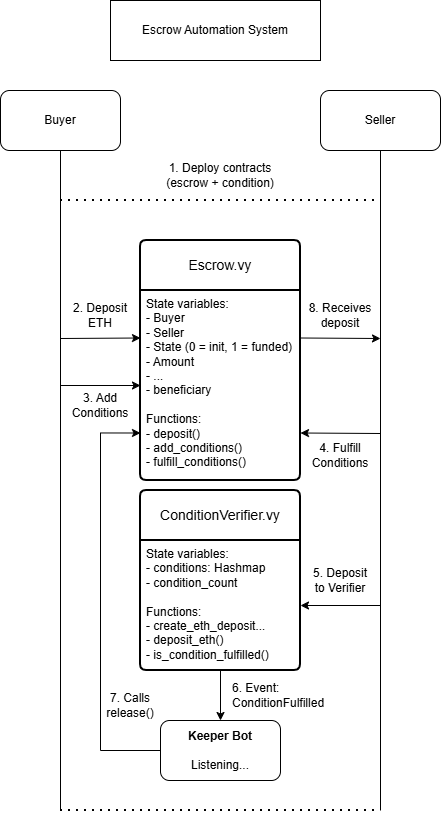

The diagram above was exported from draw.io. Its source (the exported page's mxGraphModel, read from the mxfile embedded in the PNG):
<mxGraphModel dx="546" dy="980" grid="1" gridSize="10" guides="1" tooltips="1" connect="1" arrows="1" fold="1" page="1" pageScale="1" pageWidth="850" pageHeight="1100" math="0" shadow="0">
  <root>
    <mxCell id="0" />
    <mxCell id="1" parent="0" />
    <mxCell id="oQOh0BSw32xRssa6fTpl-9" value="Escrow Automation System" style="rounded=0;whiteSpace=wrap;html=1;" vertex="1" parent="1">
      <mxGeometry x="200" y="110" width="210" height="60" as="geometry" />
    </mxCell>
    <mxCell id="oQOh0BSw32xRssa6fTpl-12" value="" style="endArrow=none;html=1;rounded=0;entryX=0.5;entryY=1;entryDx=0;entryDy=0;edgeStyle=orthogonalEdgeStyle;" edge="1" parent="1" target="oQOh0BSw32xRssa6fTpl-13">
      <mxGeometry width="50" height="50" relative="1" as="geometry">
        <mxPoint x="150" y="920" as="sourcePoint" />
        <mxPoint x="150" y="260" as="targetPoint" />
      </mxGeometry>
    </mxCell>
    <mxCell id="oQOh0BSw32xRssa6fTpl-13" value="Buyer" style="rounded=1;whiteSpace=wrap;html=1;" vertex="1" parent="1">
      <mxGeometry x="90" y="200" width="120" height="60" as="geometry" />
    </mxCell>
    <mxCell id="oQOh0BSw32xRssa6fTpl-14" value="Seller" style="rounded=1;whiteSpace=wrap;html=1;" vertex="1" parent="1">
      <mxGeometry x="410" y="200" width="120" height="60" as="geometry" />
    </mxCell>
    <mxCell id="oQOh0BSw32xRssa6fTpl-15" value="" style="endArrow=none;html=1;rounded=0;entryX=0.5;entryY=1;entryDx=0;entryDy=0;" edge="1" parent="1" target="oQOh0BSw32xRssa6fTpl-14">
      <mxGeometry width="50" height="50" relative="1" as="geometry">
        <mxPoint x="470" y="920" as="sourcePoint" />
        <mxPoint x="469.40999999999997" y="290" as="targetPoint" />
      </mxGeometry>
    </mxCell>
    <mxCell id="oQOh0BSw32xRssa6fTpl-16" value="" style="endArrow=none;dashed=1;html=1;dashPattern=1 3;strokeWidth=2;rounded=0;" edge="1" parent="1">
      <mxGeometry width="50" height="50" relative="1" as="geometry">
        <mxPoint x="150" y="310" as="sourcePoint" />
        <mxPoint x="470" y="310" as="targetPoint" />
      </mxGeometry>
    </mxCell>
    <mxCell id="oQOh0BSw32xRssa6fTpl-17" value="1. Deploy contracts&lt;div&gt;(escrow + condition)&lt;/div&gt;" style="text;html=1;whiteSpace=wrap;strokeColor=none;fillColor=none;align=center;verticalAlign=middle;rounded=0;" vertex="1" parent="1">
      <mxGeometry x="250" y="270" width="120" height="30" as="geometry" />
    </mxCell>
    <mxCell id="oQOh0BSw32xRssa6fTpl-19" value="Escrow.vy" style="swimlane;childLayout=stackLayout;horizontal=1;startSize=50;horizontalStack=0;rounded=1;fontSize=14;fontStyle=0;strokeWidth=2;resizeParent=0;resizeLast=1;shadow=0;dashed=0;align=center;arcSize=4;whiteSpace=wrap;html=1;" vertex="1" parent="1">
      <mxGeometry x="230" y="350" width="160" height="240" as="geometry" />
    </mxCell>
    <mxCell id="oQOh0BSw32xRssa6fTpl-20" value="&lt;div&gt;State variables:&amp;nbsp;&lt;/div&gt;&lt;div&gt;- Buyer&lt;/div&gt;&lt;div&gt;- Seller&lt;/div&gt;&lt;div&gt;- State (0 = init, 1 = funded)&lt;/div&gt;&lt;div&gt;- Amount&lt;/div&gt;&lt;div&gt;-&amp;nbsp;&lt;span style=&quot;background-color: transparent; color: light-dark(rgb(0, 0, 0), rgb(255, 255, 255));&quot;&gt;...&lt;/span&gt;&lt;/div&gt;&lt;div&gt;- beneficiary&lt;/div&gt;&lt;div&gt;&lt;br&gt;&lt;/div&gt;&lt;div&gt;Functions:&lt;/div&gt;&lt;div&gt;- deposit()&lt;/div&gt;&lt;div&gt;- add_conditions()&lt;/div&gt;&lt;div&gt;- fulfill_conditions()&lt;/div&gt;&lt;div&gt;&lt;br&gt;&lt;/div&gt;" style="align=left;strokeColor=none;fillColor=none;spacingLeft=4;spacingRight=4;fontSize=12;verticalAlign=top;resizable=0;rotatable=0;part=1;html=1;whiteSpace=wrap;" vertex="1" parent="oQOh0BSw32xRssa6fTpl-19">
      <mxGeometry y="50" width="160" height="190" as="geometry" />
    </mxCell>
    <mxCell id="oQOh0BSw32xRssa6fTpl-21" value="" style="endArrow=classic;html=1;rounded=0;entryX=0;entryY=0.25;entryDx=0;entryDy=0;" edge="1" parent="1" target="oQOh0BSw32xRssa6fTpl-20">
      <mxGeometry width="50" height="50" relative="1" as="geometry">
        <mxPoint x="150" y="448" as="sourcePoint" />
        <mxPoint x="390" y="440" as="targetPoint" />
      </mxGeometry>
    </mxCell>
    <mxCell id="oQOh0BSw32xRssa6fTpl-22" value="2. Deposit ETH" style="text;html=1;whiteSpace=wrap;strokeColor=none;fillColor=none;align=center;verticalAlign=middle;rounded=0;" vertex="1" parent="1">
      <mxGeometry x="160" y="410" width="60" height="30" as="geometry" />
    </mxCell>
    <mxCell id="oQOh0BSw32xRssa6fTpl-24" value="" style="endArrow=classic;html=1;rounded=0;entryX=0;entryY=0.5;entryDx=0;entryDy=0;" edge="1" parent="1" target="oQOh0BSw32xRssa6fTpl-20">
      <mxGeometry width="50" height="50" relative="1" as="geometry">
        <mxPoint x="150" y="495" as="sourcePoint" />
        <mxPoint x="230" y="490" as="targetPoint" />
      </mxGeometry>
    </mxCell>
    <mxCell id="oQOh0BSw32xRssa6fTpl-25" value="3. Add Conditions" style="text;html=1;whiteSpace=wrap;strokeColor=none;fillColor=none;align=center;verticalAlign=middle;rounded=0;" vertex="1" parent="1">
      <mxGeometry x="160" y="500" width="60" height="30" as="geometry" />
    </mxCell>
    <mxCell id="oQOh0BSw32xRssa6fTpl-26" value="" style="endArrow=classic;html=1;rounded=0;entryX=1;entryY=0.75;entryDx=0;entryDy=0;" edge="1" parent="1" target="oQOh0BSw32xRssa6fTpl-20">
      <mxGeometry width="50" height="50" relative="1" as="geometry">
        <mxPoint x="470" y="543" as="sourcePoint" />
        <mxPoint x="580" y="530" as="targetPoint" />
      </mxGeometry>
    </mxCell>
    <mxCell id="oQOh0BSw32xRssa6fTpl-27" value="4. Fulfill Conditions" style="text;html=1;whiteSpace=wrap;strokeColor=none;fillColor=none;align=center;verticalAlign=middle;rounded=0;" vertex="1" parent="1">
      <mxGeometry x="400" y="550" width="60" height="30" as="geometry" />
    </mxCell>
    <mxCell id="oQOh0BSw32xRssa6fTpl-28" value="ConditionVerifier.vy" style="swimlane;childLayout=stackLayout;horizontal=1;startSize=50;horizontalStack=0;rounded=1;fontSize=14;fontStyle=0;strokeWidth=2;resizeParent=0;resizeLast=1;shadow=0;dashed=0;align=center;arcSize=4;whiteSpace=wrap;html=1;" vertex="1" parent="1">
      <mxGeometry x="230" y="600" width="160" height="180" as="geometry" />
    </mxCell>
    <mxCell id="oQOh0BSw32xRssa6fTpl-29" value="&lt;div&gt;State variables:&amp;nbsp;&lt;/div&gt;&lt;div&gt;- conditions: Hashmap&lt;/div&gt;&lt;div&gt;&lt;span style=&quot;background-color: transparent; color: light-dark(rgb(0, 0, 0), rgb(255, 255, 255));&quot;&gt;- condition_count&lt;/span&gt;&lt;/div&gt;&lt;div&gt;&lt;br&gt;&lt;/div&gt;&lt;div&gt;Functions:&lt;/div&gt;&lt;div&gt;- create_eth_deposit...&lt;/div&gt;&lt;div&gt;- deposit_eth()&lt;/div&gt;&lt;div&gt;- is_condition_fulfilled()&lt;/div&gt;&lt;div&gt;&lt;br&gt;&lt;/div&gt;" style="align=left;strokeColor=none;fillColor=none;spacingLeft=4;spacingRight=4;fontSize=12;verticalAlign=top;resizable=0;rotatable=0;part=1;html=1;whiteSpace=wrap;" vertex="1" parent="oQOh0BSw32xRssa6fTpl-28">
      <mxGeometry y="50" width="160" height="130" as="geometry" />
    </mxCell>
    <mxCell id="oQOh0BSw32xRssa6fTpl-30" value="" style="endArrow=classic;html=1;rounded=0;entryX=1;entryY=0.5;entryDx=0;entryDy=0;" edge="1" parent="1" target="oQOh0BSw32xRssa6fTpl-29">
      <mxGeometry width="50" height="50" relative="1" as="geometry">
        <mxPoint x="470" y="715" as="sourcePoint" />
        <mxPoint x="510" y="600" as="targetPoint" />
      </mxGeometry>
    </mxCell>
    <mxCell id="oQOh0BSw32xRssa6fTpl-31" value="5. Deposit to Verifier" style="text;html=1;whiteSpace=wrap;strokeColor=none;fillColor=none;align=center;verticalAlign=middle;rounded=0;" vertex="1" parent="1">
      <mxGeometry x="400" y="675" width="60" height="30" as="geometry" />
    </mxCell>
    <mxCell id="oQOh0BSw32xRssa6fTpl-32" value="" style="endArrow=classic;html=1;rounded=0;entryX=0.5;entryY=0;entryDx=0;entryDy=0;exitX=0.5;exitY=1;exitDx=0;exitDy=0;" edge="1" parent="1" source="oQOh0BSw32xRssa6fTpl-29" target="oQOh0BSw32xRssa6fTpl-33">
      <mxGeometry width="50" height="50" relative="1" as="geometry">
        <mxPoint x="180" y="1010" as="sourcePoint" />
        <mxPoint x="280" y="950" as="targetPoint" />
      </mxGeometry>
    </mxCell>
    <mxCell id="oQOh0BSw32xRssa6fTpl-35" style="edgeStyle=orthogonalEdgeStyle;rounded=0;orthogonalLoop=1;jettySize=auto;html=1;entryX=0;entryY=0.75;entryDx=0;entryDy=0;" edge="1" parent="1" source="oQOh0BSw32xRssa6fTpl-33" target="oQOh0BSw32xRssa6fTpl-20">
      <mxGeometry relative="1" as="geometry">
        <Array as="points">
          <mxPoint x="190" y="860" />
          <mxPoint x="190" y="543" />
        </Array>
      </mxGeometry>
    </mxCell>
    <mxCell id="oQOh0BSw32xRssa6fTpl-33" value="&lt;b&gt;Keeper Bot&lt;/b&gt;&lt;div&gt;&lt;br&gt;&lt;/div&gt;&lt;div&gt;Listening...&lt;/div&gt;" style="rounded=1;whiteSpace=wrap;html=1;" vertex="1" parent="1">
      <mxGeometry x="250" y="830" width="120" height="60" as="geometry" />
    </mxCell>
    <mxCell id="oQOh0BSw32xRssa6fTpl-34" value="6. Event:&lt;div&gt;ConditionFulfilled&lt;/div&gt;" style="text;html=1;whiteSpace=wrap;strokeColor=none;fillColor=none;align=left;verticalAlign=middle;rounded=0;" vertex="1" parent="1">
      <mxGeometry x="320" y="790" width="60" height="30" as="geometry" />
    </mxCell>
    <mxCell id="oQOh0BSw32xRssa6fTpl-36" value="7. Calls release()" style="text;html=1;whiteSpace=wrap;strokeColor=none;fillColor=none;align=center;verticalAlign=middle;rounded=0;" vertex="1" parent="1">
      <mxGeometry x="190" y="800" width="60" height="30" as="geometry" />
    </mxCell>
    <mxCell id="oQOh0BSw32xRssa6fTpl-37" style="edgeStyle=orthogonalEdgeStyle;rounded=0;orthogonalLoop=1;jettySize=auto;html=1;exitX=1;exitY=0.25;exitDx=0;exitDy=0;" edge="1" parent="1" source="oQOh0BSw32xRssa6fTpl-20">
      <mxGeometry relative="1" as="geometry">
        <mxPoint x="470" y="448" as="targetPoint" />
        <Array as="points">
          <mxPoint x="470" y="448" />
        </Array>
      </mxGeometry>
    </mxCell>
    <mxCell id="oQOh0BSw32xRssa6fTpl-38" value="8. Receives deposit" style="text;html=1;whiteSpace=wrap;strokeColor=none;fillColor=none;align=center;verticalAlign=middle;rounded=0;" vertex="1" parent="1">
      <mxGeometry x="395" y="410" width="70" height="30" as="geometry" />
    </mxCell>
    <mxCell id="oQOh0BSw32xRssa6fTpl-39" value="" style="endArrow=none;dashed=1;html=1;dashPattern=1 3;strokeWidth=2;rounded=0;" edge="1" parent="1">
      <mxGeometry width="50" height="50" relative="1" as="geometry">
        <mxPoint x="150" y="920" as="sourcePoint" />
        <mxPoint x="470" y="920" as="targetPoint" />
      </mxGeometry>
    </mxCell>
  </root>
</mxGraphModel>